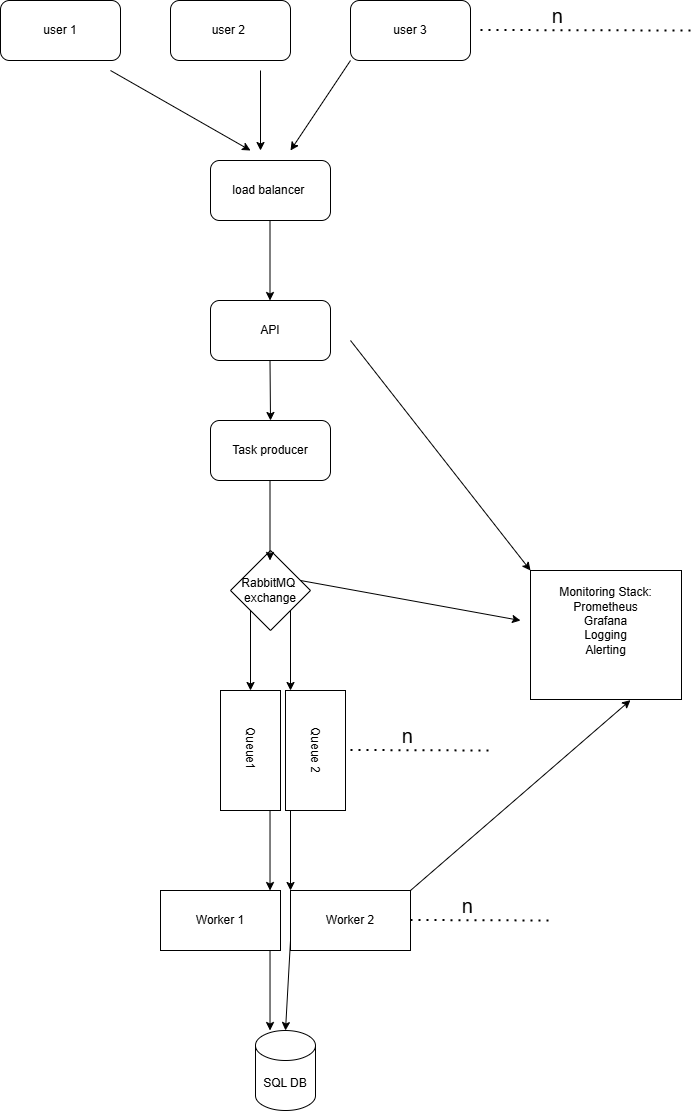

The diagram above was exported from draw.io. Its source (the exported page's mxGraphModel, read from the mxfile embedded in the PNG):
<mxGraphModel dx="2298" dy="1178" grid="1" gridSize="10" guides="1" tooltips="1" connect="1" arrows="1" fold="1" page="1" pageScale="1" pageWidth="850" pageHeight="1100" math="0" shadow="0">
  <root>
    <mxCell id="0" />
    <mxCell id="1" parent="0" />
    <mxCell id="oUGmA7acX6JzHVXMizw1-1" parent="1" style="rounded=1;whiteSpace=wrap;html=1;" value="user 2&amp;nbsp;" vertex="1">
      <mxGeometry height="60" width="120" x="280" y="70" as="geometry" />
    </mxCell>
    <mxCell id="oUGmA7acX6JzHVXMizw1-2" parent="1" style="rounded=1;whiteSpace=wrap;html=1;" value="user 3" vertex="1">
      <mxGeometry height="60" width="120" x="460" y="70" as="geometry" />
    </mxCell>
    <mxCell id="oUGmA7acX6JzHVXMizw1-3" parent="1" style="rounded=1;whiteSpace=wrap;html=1;" value="user 1" vertex="1">
      <mxGeometry height="60" width="120" x="110" y="70" as="geometry" />
    </mxCell>
    <mxCell id="oUGmA7acX6JzHVXMizw1-4" edge="1" parent="1" style="endArrow=none;dashed=1;html=1;dashPattern=1 3;strokeWidth=2;rounded=0;" value="">
      <mxGeometry height="50" relative="1" width="50" as="geometry">
        <mxPoint x="590" y="99.5" as="sourcePoint" />
        <mxPoint x="800" y="100" as="targetPoint" />
      </mxGeometry>
    </mxCell>
    <mxCell id="oUGmA7acX6JzHVXMizw1-5" parent="1" style="text;html=1;whiteSpace=wrap;strokeColor=none;fillColor=none;align=center;verticalAlign=middle;rounded=0;" value="&lt;font style=&quot;font-size: 20px;&quot;&gt;n&amp;nbsp;&lt;/font&gt;" vertex="1">
      <mxGeometry height="30" width="60" x="640" y="70" as="geometry" />
    </mxCell>
    <mxCell id="oUGmA7acX6JzHVXMizw1-6" edge="1" parent="1" style="endArrow=classic;html=1;rounded=0;" value="">
      <mxGeometry height="50" relative="1" width="50" as="geometry">
        <mxPoint x="220" y="140" as="sourcePoint" />
        <mxPoint x="360" y="220" as="targetPoint" />
      </mxGeometry>
    </mxCell>
    <mxCell id="oUGmA7acX6JzHVXMizw1-7" edge="1" parent="1" style="endArrow=classic;html=1;rounded=0;" value="">
      <mxGeometry height="50" relative="1" width="50" as="geometry">
        <mxPoint x="370" y="140" as="sourcePoint" />
        <mxPoint x="370" y="220" as="targetPoint" />
      </mxGeometry>
    </mxCell>
    <mxCell id="oUGmA7acX6JzHVXMizw1-8" edge="1" parent="1" style="endArrow=classic;html=1;rounded=0;" value="">
      <mxGeometry height="50" relative="1" width="50" as="geometry">
        <mxPoint x="460" y="130" as="sourcePoint" />
        <mxPoint x="400" y="220" as="targetPoint" />
      </mxGeometry>
    </mxCell>
    <mxCell id="oUGmA7acX6JzHVXMizw1-9" parent="1" style="rounded=1;whiteSpace=wrap;html=1;" value="load balancer&amp;nbsp;" vertex="1">
      <mxGeometry height="60" width="120" x="320" y="230" as="geometry" />
    </mxCell>
    <mxCell id="oUGmA7acX6JzHVXMizw1-10" edge="1" parent="1" style="endArrow=classic;html=1;rounded=0;" value="">
      <mxGeometry height="50" relative="1" width="50" as="geometry">
        <mxPoint x="379.5" y="290" as="sourcePoint" />
        <mxPoint x="379.5" y="370" as="targetPoint" />
      </mxGeometry>
    </mxCell>
    <mxCell id="oUGmA7acX6JzHVXMizw1-11" parent="1" style="rounded=1;whiteSpace=wrap;html=1;" value="API" vertex="1">
      <mxGeometry height="60" width="120" x="320" y="370" as="geometry" />
    </mxCell>
    <mxCell id="oUGmA7acX6JzHVXMizw1-12" parent="1" style="rounded=1;whiteSpace=wrap;html=1;" value="Task producer" vertex="1">
      <mxGeometry height="60" width="120" x="320" y="490" as="geometry" />
    </mxCell>
    <mxCell id="oUGmA7acX6JzHVXMizw1-13" edge="1" parent="1" style="endArrow=classic;html=1;rounded=0;" value="">
      <mxGeometry height="50" relative="1" width="50" as="geometry">
        <mxPoint x="379.5" y="430" as="sourcePoint" />
        <mxPoint x="380" y="490" as="targetPoint" />
      </mxGeometry>
    </mxCell>
    <mxCell id="oUGmA7acX6JzHVXMizw1-15" parent="1" style="rhombus;whiteSpace=wrap;html=1;" value="RabbitMQ&amp;nbsp;&lt;br&gt;exchange" vertex="1">
      <mxGeometry height="80" width="80" x="340" y="620" as="geometry" />
    </mxCell>
    <mxCell id="oUGmA7acX6JzHVXMizw1-16" edge="1" parent="1" style="endArrow=classic;html=1;rounded=0;" value="">
      <mxGeometry height="50" relative="1" width="50" as="geometry">
        <mxPoint x="379.5" y="550" as="sourcePoint" />
        <mxPoint x="379.5" y="630" as="targetPoint" />
      </mxGeometry>
    </mxCell>
    <mxCell id="oUGmA7acX6JzHVXMizw1-17" edge="1" parent="1" style="endArrow=classic;html=1;rounded=0;" value="">
      <mxGeometry height="50" relative="1" width="50" as="geometry">
        <mxPoint x="360" y="680" as="sourcePoint" />
        <mxPoint x="360" y="760" as="targetPoint" />
      </mxGeometry>
    </mxCell>
    <mxCell id="oUGmA7acX6JzHVXMizw1-18" edge="1" parent="1" style="endArrow=classic;html=1;rounded=0;" value="">
      <mxGeometry height="50" relative="1" width="50" as="geometry">
        <mxPoint x="400" y="680" as="sourcePoint" />
        <mxPoint x="400" y="760" as="targetPoint" />
      </mxGeometry>
    </mxCell>
    <mxCell id="oUGmA7acX6JzHVXMizw1-19" parent="1" style="rounded=0;whiteSpace=wrap;html=1;rotation=90;" value="Queue1&amp;nbsp;" vertex="1">
      <mxGeometry height="60" width="120" x="300" y="790" as="geometry" />
    </mxCell>
    <mxCell id="oUGmA7acX6JzHVXMizw1-20" parent="1" style="rounded=0;whiteSpace=wrap;html=1;rotation=90;" value="Queue 2" vertex="1">
      <mxGeometry height="60" width="120" x="365" y="790" as="geometry" />
    </mxCell>
    <mxCell id="oUGmA7acX6JzHVXMizw1-21" edge="1" parent="1" style="endArrow=none;dashed=1;html=1;dashPattern=1 3;strokeWidth=2;rounded=0;" value="">
      <mxGeometry height="50" relative="1" width="50" as="geometry">
        <mxPoint x="460" y="819.5" as="sourcePoint" />
        <mxPoint x="600" y="820" as="targetPoint" />
      </mxGeometry>
    </mxCell>
    <mxCell id="oUGmA7acX6JzHVXMizw1-22" parent="1" style="text;html=1;whiteSpace=wrap;strokeColor=none;fillColor=none;align=center;verticalAlign=middle;rounded=0;" value="&lt;font style=&quot;font-size: 20px;&quot;&gt;n&amp;nbsp;&lt;/font&gt;" vertex="1">
      <mxGeometry height="30" width="60" x="490" y="790" as="geometry" />
    </mxCell>
    <mxCell id="oUGmA7acX6JzHVXMizw1-25" edge="1" parent="1" style="endArrow=classic;html=1;rounded=0;" value="">
      <mxGeometry height="50" relative="1" width="50" as="geometry">
        <mxPoint x="379.52" y="880" as="sourcePoint" />
        <mxPoint x="379.52" y="960" as="targetPoint" />
      </mxGeometry>
    </mxCell>
    <mxCell id="oUGmA7acX6JzHVXMizw1-26" edge="1" parent="1" style="endArrow=classic;html=1;rounded=0;" value="">
      <mxGeometry height="50" relative="1" width="50" as="geometry">
        <mxPoint x="400" y="880" as="sourcePoint" />
        <mxPoint x="400" y="960" as="targetPoint" />
      </mxGeometry>
    </mxCell>
    <mxCell id="oUGmA7acX6JzHVXMizw1-28" parent="1" style="shape=cylinder3;whiteSpace=wrap;html=1;boundedLbl=1;backgroundOutline=1;size=15;" value="SQL DB" vertex="1">
      <mxGeometry height="80" width="60" x="365" y="1100" as="geometry" />
    </mxCell>
    <mxCell id="oUGmA7acX6JzHVXMizw1-29" parent="1" style="rounded=0;whiteSpace=wrap;html=1;" value="Worker 1" vertex="1">
      <mxGeometry height="60" width="120" x="270" y="960" as="geometry" />
    </mxCell>
    <mxCell id="oUGmA7acX6JzHVXMizw1-30" parent="1" style="rounded=0;whiteSpace=wrap;html=1;" value="Worker 2" vertex="1">
      <mxGeometry height="60" width="120" x="400" y="960" as="geometry" />
    </mxCell>
    <mxCell id="oUGmA7acX6JzHVXMizw1-31" edge="1" parent="1" style="endArrow=none;dashed=1;html=1;dashPattern=1 3;strokeWidth=2;rounded=0;" value="">
      <mxGeometry height="50" relative="1" width="50" as="geometry">
        <mxPoint x="520" y="989.5" as="sourcePoint" />
        <mxPoint x="660" y="990" as="targetPoint" />
      </mxGeometry>
    </mxCell>
    <mxCell id="oUGmA7acX6JzHVXMizw1-32" parent="1" style="text;html=1;whiteSpace=wrap;strokeColor=none;fillColor=none;align=center;verticalAlign=middle;rounded=0;" value="&lt;font style=&quot;font-size: 20px;&quot;&gt;n&amp;nbsp;&lt;/font&gt;" vertex="1">
      <mxGeometry height="30" width="60" x="550" y="960" as="geometry" />
    </mxCell>
    <mxCell id="oUGmA7acX6JzHVXMizw1-33" edge="1" parent="1" style="endArrow=classic;html=1;rounded=0;" value="">
      <mxGeometry height="50" relative="1" width="50" as="geometry">
        <mxPoint x="379.52" y="1020" as="sourcePoint" />
        <mxPoint x="379.52" y="1100" as="targetPoint" />
      </mxGeometry>
    </mxCell>
    <mxCell id="oUGmA7acX6JzHVXMizw1-34" edge="1" parent="1" style="endArrow=classic;html=1;rounded=0;entryX=0.5;entryY=0;entryDx=0;entryDy=0;entryPerimeter=0;" target="oUGmA7acX6JzHVXMizw1-28" value="">
      <mxGeometry height="50" relative="1" width="50" as="geometry">
        <mxPoint x="400" y="1010" as="sourcePoint" />
        <mxPoint x="400" y="1090" as="targetPoint" />
      </mxGeometry>
    </mxCell>
    <mxCell id="oUGmA7acX6JzHVXMizw1-35" parent="1" style="rounded=0;whiteSpace=wrap;html=1;" value="&lt;div&gt;Monitoring Stack:&lt;/div&gt;&lt;div&gt;&lt;div&gt;Prometheus&lt;/div&gt;&lt;div&gt;Grafana&lt;/div&gt;&lt;div&gt;Logging&lt;/div&gt;&lt;div&gt;Alerting&lt;/div&gt;&lt;/div&gt;&lt;div&gt;&lt;br&gt;&lt;/div&gt;&lt;div&gt;&lt;br&gt;&lt;/div&gt;" vertex="1">
      <mxGeometry height="129" width="151" x="640" y="640" as="geometry" />
    </mxCell>
    <mxCell id="oUGmA7acX6JzHVXMizw1-36" edge="1" parent="1" style="endArrow=classic;html=1;rounded=0;entryX=0;entryY=0;entryDx=0;entryDy=0;" target="oUGmA7acX6JzHVXMizw1-35" value="">
      <mxGeometry height="50" relative="1" width="50" as="geometry">
        <mxPoint x="460" y="410" as="sourcePoint" />
        <mxPoint x="510" y="360" as="targetPoint" />
      </mxGeometry>
    </mxCell>
    <mxCell id="oUGmA7acX6JzHVXMizw1-37" edge="1" parent="1" style="endArrow=classic;html=1;rounded=0;" value="">
      <mxGeometry height="50" relative="1" width="50" as="geometry">
        <mxPoint x="410" y="650" as="sourcePoint" />
        <mxPoint x="630" y="690" as="targetPoint" />
      </mxGeometry>
    </mxCell>
    <mxCell id="oUGmA7acX6JzHVXMizw1-38" edge="1" parent="1" source="oUGmA7acX6JzHVXMizw1-30" style="endArrow=classic;html=1;rounded=0;entryX=0.662;entryY=1.005;entryDx=0;entryDy=0;entryPerimeter=0;exitX=1;exitY=0;exitDx=0;exitDy=0;" target="oUGmA7acX6JzHVXMizw1-35" value="">
      <mxGeometry height="50" relative="1" width="50" as="geometry">
        <mxPoint x="710" y="960" as="sourcePoint" />
        <mxPoint x="890" y="1190" as="targetPoint" />
      </mxGeometry>
    </mxCell>
  </root>
</mxGraphModel>